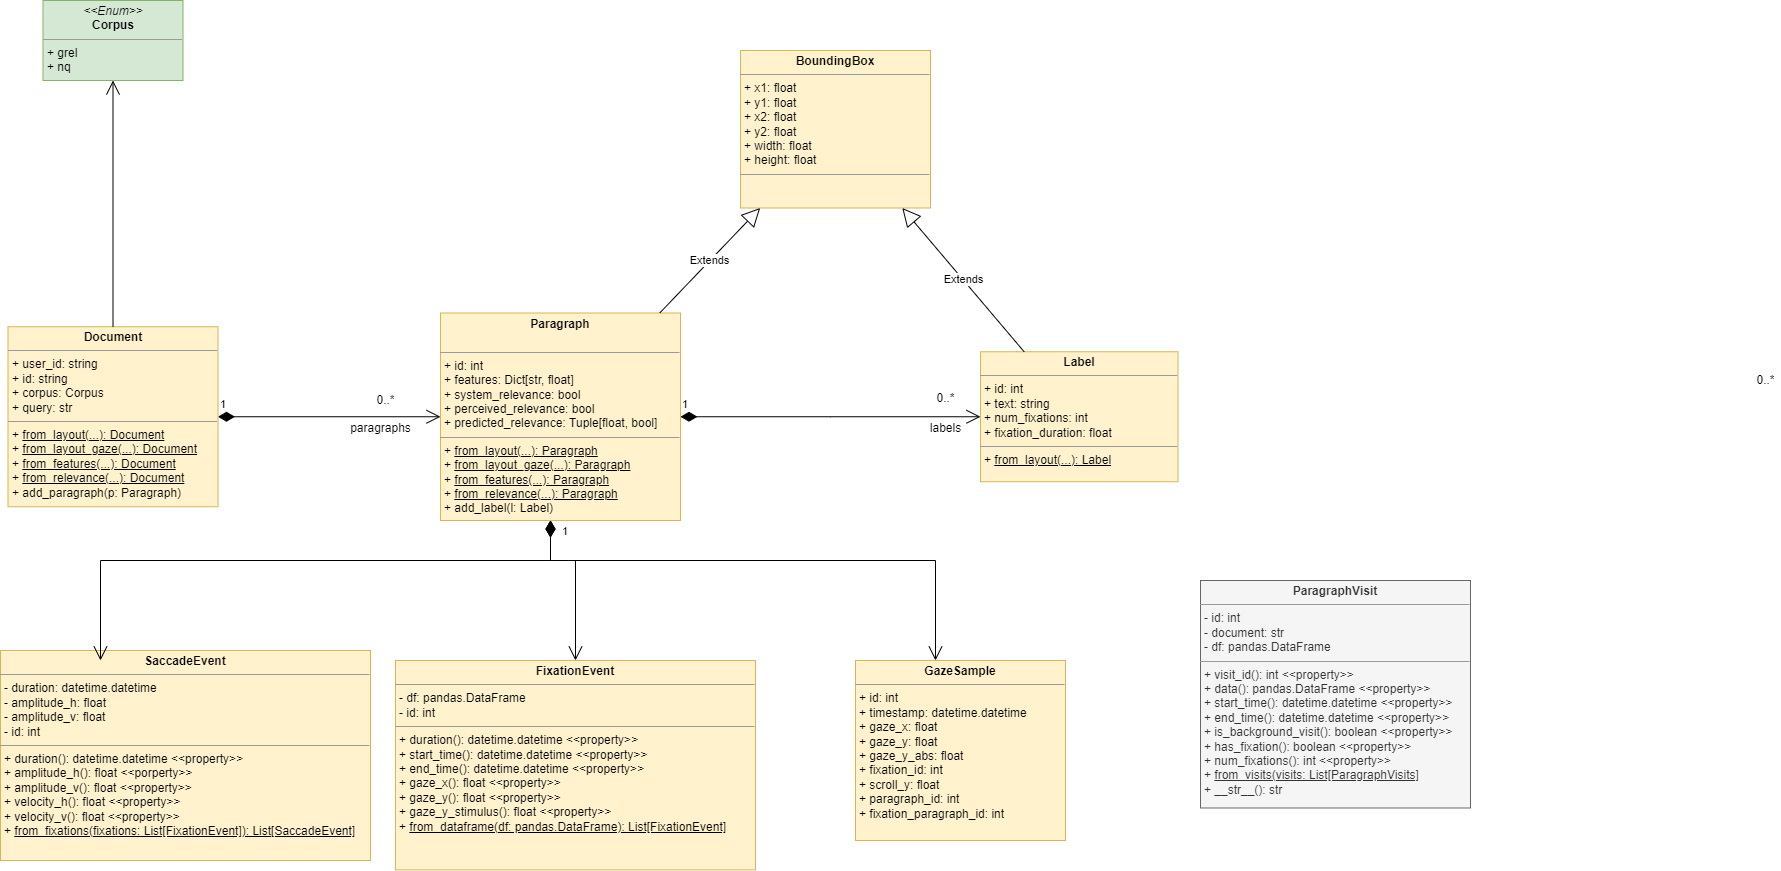

The diagram above was exported from draw.io. Its source (the exported page's mxGraphModel, read from the mxfile embedded in the PNG):
<mxGraphModel dx="2012" dy="4200" grid="1" gridSize="10" guides="1" tooltips="1" connect="1" arrows="1" fold="1" page="1" pageScale="1" pageWidth="827" pageHeight="1169" math="0" shadow="0">
  <root>
    <mxCell id="knFR3mYoM4SCSs_q2CdU-0" />
    <mxCell id="knFR3mYoM4SCSs_q2CdU-1" parent="knFR3mYoM4SCSs_q2CdU-0" />
    <mxCell id="knFR3mYoM4SCSs_q2CdU-9" value="&lt;p style=&quot;margin: 0px ; margin-top: 4px ; text-align: center&quot;&gt;&lt;b&gt;GazeSample&lt;/b&gt;&lt;/p&gt;&lt;hr size=&quot;1&quot;&gt;&lt;p style=&quot;margin: 0px ; margin-left: 4px&quot;&gt;+ id: int&lt;br&gt;&lt;/p&gt;&lt;p style=&quot;margin: 0px ; margin-left: 4px&quot;&gt;+ timestamp: datetime.datetime&lt;/p&gt;&lt;p style=&quot;margin: 0px ; margin-left: 4px&quot;&gt;+ gaze_x: float&amp;nbsp;&lt;/p&gt;&lt;p style=&quot;margin: 0px ; margin-left: 4px&quot;&gt;+ gaze_y: float&amp;nbsp;&lt;/p&gt;&lt;p style=&quot;margin: 0px ; margin-left: 4px&quot;&gt;+ gaze_y_abs: float&amp;nbsp;&lt;/p&gt;&lt;p style=&quot;margin: 0px ; margin-left: 4px&quot;&gt;+ fixation_id: int&amp;nbsp;&lt;/p&gt;&lt;p style=&quot;margin: 0px ; margin-left: 4px&quot;&gt;+ scroll_y: float&lt;/p&gt;&lt;p style=&quot;margin: 0px ; margin-left: 4px&quot;&gt;+ paragraph_id: int&lt;/p&gt;&lt;p style=&quot;margin: 0px ; margin-left: 4px&quot;&gt;+ fixation_paragraph_id: int&amp;nbsp;&lt;/p&gt;&lt;p style=&quot;margin: 0px ; margin-left: 4px&quot;&gt;&lt;br&gt;&lt;/p&gt;" style="verticalAlign=top;align=left;overflow=fill;fontSize=12;fontFamily=Helvetica;html=1;sketch=0;fillColor=#fff2cc;strokeColor=#d6b656;" parent="knFR3mYoM4SCSs_q2CdU-1" vertex="1">
      <mxGeometry x="745" y="-2680" width="210" height="180" as="geometry" />
    </mxCell>
    <mxCell id="knFR3mYoM4SCSs_q2CdU-10" value="&lt;p style=&quot;margin: 0px ; margin-top: 4px ; text-align: center&quot;&gt;&lt;i&gt;&amp;lt;&amp;lt;Enum&amp;gt;&amp;gt;&lt;/i&gt;&lt;br&gt;&lt;b&gt;Corpus&lt;/b&gt;&lt;/p&gt;&lt;hr size=&quot;1&quot;&gt;&lt;p style=&quot;margin: 0px ; margin-left: 4px&quot;&gt;+ grel&lt;br&gt;+ nq&lt;/p&gt;" style="verticalAlign=top;align=left;overflow=fill;fontSize=12;fontFamily=Helvetica;html=1;sketch=0;fillColor=#d5e8d4;strokeColor=#82b366;" parent="knFR3mYoM4SCSs_q2CdU-1" vertex="1">
      <mxGeometry x="-67.5" y="-3340" width="140" height="80" as="geometry" />
    </mxCell>
    <mxCell id="knFR3mYoM4SCSs_q2CdU-12" value="&lt;p style=&quot;margin: 0px ; margin-top: 4px ; text-align: center&quot;&gt;&lt;b&gt;Label&lt;/b&gt;&lt;/p&gt;&lt;hr size=&quot;1&quot;&gt;&lt;p style=&quot;margin: 0px 0px 0px 4px&quot;&gt;+ id: int&lt;/p&gt;&lt;p style=&quot;margin: 0px 0px 0px 4px&quot;&gt;+ text: string&lt;br&gt;&lt;/p&gt;&lt;p style=&quot;margin: 0px 0px 0px 4px&quot;&gt;+ num_fixations: int&amp;nbsp;&lt;br&gt;&lt;/p&gt;&lt;p style=&quot;margin: 0px 0px 0px 4px&quot;&gt;+ fixation_duration: float&lt;/p&gt;&lt;hr size=&quot;1&quot;&gt;&lt;p style=&quot;margin: 0px ; margin-left: 4px&quot;&gt;+ &lt;u&gt;from_layout(...): Label&lt;/u&gt;&lt;/p&gt;" style="verticalAlign=top;align=left;overflow=fill;fontSize=12;fontFamily=Helvetica;html=1;sketch=0;fillColor=#fff2cc;strokeColor=#d6b656;" parent="knFR3mYoM4SCSs_q2CdU-1" vertex="1">
      <mxGeometry x="870" y="-2988.75" width="197.5" height="130" as="geometry" />
    </mxCell>
    <mxCell id="AEysoFiAyXjnOx2o2uEJ-2" value="&lt;p style=&quot;margin: 0px ; margin-top: 4px ; text-align: center&quot;&gt;&lt;b&gt;Document&lt;/b&gt;&lt;/p&gt;&lt;hr size=&quot;1&quot;&gt;&lt;p style=&quot;margin: 0px 0px 0px 4px&quot;&gt;+ user_id: string&lt;/p&gt;&lt;p style=&quot;margin: 0px 0px 0px 4px&quot;&gt;+ id: string&lt;/p&gt;&lt;p style=&quot;margin: 0px 0px 0px 4px&quot;&gt;+ corpus: Corpus&lt;/p&gt;&lt;p style=&quot;margin: 0px 0px 0px 4px&quot;&gt;+ query: str&lt;br&gt;&lt;/p&gt;&lt;hr size=&quot;1&quot;&gt;&lt;p style=&quot;margin: 0px ; margin-left: 4px&quot;&gt;+ &lt;u&gt;from_layout(...): Document&lt;/u&gt;&lt;/p&gt;&lt;p style=&quot;margin: 0px ; margin-left: 4px&quot;&gt;+ &lt;u&gt;from_layout_gaze(...): Document&lt;/u&gt;&lt;/p&gt;&lt;p style=&quot;margin: 0px ; margin-left: 4px&quot;&gt;+ &lt;u&gt;from_features(...): Document&lt;/u&gt;&lt;/p&gt;&lt;p style=&quot;margin: 0px ; margin-left: 4px&quot;&gt;+ &lt;u&gt;from_relevance(...): Document&lt;/u&gt;&lt;/p&gt;&lt;p style=&quot;margin: 0px ; margin-left: 4px&quot;&gt;+ add_paragraph(p: Paragraph)&lt;/p&gt;" style="verticalAlign=top;align=left;overflow=fill;fontSize=12;fontFamily=Helvetica;html=1;sketch=0;fillColor=#fff2cc;strokeColor=#d6b656;" parent="knFR3mYoM4SCSs_q2CdU-1" vertex="1">
      <mxGeometry x="-102.5" y="-3013.75" width="210" height="180" as="geometry" />
    </mxCell>
    <mxCell id="AEysoFiAyXjnOx2o2uEJ-3" value="&lt;p style=&quot;margin: 0px ; margin-top: 4px ; text-align: center&quot;&gt;&lt;b&gt;ParagraphVisit&lt;/b&gt;&lt;/p&gt;&lt;hr size=&quot;1&quot;&gt;&lt;p style=&quot;margin: 0px ; margin-left: 4px&quot;&gt;- id: int&amp;nbsp;&lt;/p&gt;&lt;p style=&quot;margin: 0px ; margin-left: 4px&quot;&gt;- document: str&amp;nbsp;&lt;/p&gt;&lt;p style=&quot;margin: 0px ; margin-left: 4px&quot;&gt;- df: pandas.DataFrame&lt;/p&gt;&lt;hr size=&quot;1&quot;&gt;&lt;p style=&quot;margin: 0px ; margin-left: 4px&quot;&gt;&lt;span&gt;+ visit_id(): int &amp;lt;&amp;lt;property&amp;gt;&amp;gt;&amp;nbsp;&lt;/span&gt;&lt;br&gt;&lt;/p&gt;&lt;p style=&quot;margin: 0px ; margin-left: 4px&quot;&gt;+ data(): pandas.DataFrame &amp;lt;&amp;lt;property&amp;gt;&amp;gt;&lt;/p&gt;&lt;p style=&quot;margin: 0px ; margin-left: 4px&quot;&gt;+ start_time(): datetime.datetime &amp;lt;&amp;lt;property&amp;gt;&amp;gt;&lt;/p&gt;&lt;p style=&quot;margin: 0px ; margin-left: 4px&quot;&gt;+ end_time(): datetime.datetime &amp;lt;&amp;lt;property&amp;gt;&amp;gt;&amp;nbsp;&lt;/p&gt;&lt;p style=&quot;margin: 0px ; margin-left: 4px&quot;&gt;+ is_background_visit(): boolean &amp;lt;&amp;lt;property&amp;gt;&amp;gt;&lt;/p&gt;&lt;p style=&quot;margin: 0px ; margin-left: 4px&quot;&gt;+ has_fixation(): boolean &amp;lt;&amp;lt;property&amp;gt;&amp;gt;&lt;/p&gt;&lt;p style=&quot;margin: 0px ; margin-left: 4px&quot;&gt;+ num_fixations(): int &amp;lt;&amp;lt;property&amp;gt;&amp;gt;&lt;/p&gt;&lt;p style=&quot;margin: 0px 0px 0px 4px&quot;&gt;+&amp;nbsp;&lt;u&gt;from_visits(visits: List[ParagraphVisits]&lt;/u&gt;&lt;/p&gt;&lt;p style=&quot;margin: 0px ; margin-left: 4px&quot;&gt;+ __str__(): str&lt;/p&gt;" style="verticalAlign=top;align=left;overflow=fill;fontSize=12;fontFamily=Helvetica;html=1;fillColor=#f5f5f5;strokeColor=#666666;fontColor=#333333;" parent="knFR3mYoM4SCSs_q2CdU-1" vertex="1">
      <mxGeometry x="1090" y="-2760" width="270" height="227.5" as="geometry" />
    </mxCell>
    <mxCell id="AEysoFiAyXjnOx2o2uEJ-4" value="&lt;p style=&quot;margin: 0px ; margin-top: 4px ; text-align: center&quot;&gt;&lt;b&gt;FixationEvent&lt;/b&gt;&lt;/p&gt;&lt;hr size=&quot;1&quot;&gt;&lt;p style=&quot;margin: 0px ; margin-left: 4px&quot;&gt;- df: pandas.DataFrame&lt;/p&gt;&lt;p style=&quot;margin: 0px ; margin-left: 4px&quot;&gt;- id: int&lt;/p&gt;&lt;hr size=&quot;1&quot;&gt;&lt;p style=&quot;margin: 0px ; margin-left: 4px&quot;&gt;+ duration(): datetime.datetime &amp;lt;&amp;lt;property&amp;gt;&amp;gt;&lt;/p&gt;&lt;p style=&quot;margin: 0px 0px 0px 4px&quot;&gt;+ start_time(): datetime.datetime &amp;lt;&amp;lt;property&amp;gt;&amp;gt;&lt;/p&gt;&lt;p style=&quot;margin: 0px 0px 0px 4px&quot;&gt;+ end_time(): datetime.datetime &amp;lt;&amp;lt;property&amp;gt;&amp;gt;&amp;nbsp;&lt;/p&gt;&lt;p style=&quot;margin: 0px 0px 0px 4px&quot;&gt;+ gaze_x(): float &amp;lt;&amp;lt;property&amp;gt;&amp;gt;&lt;/p&gt;&lt;p style=&quot;margin: 0px 0px 0px 4px&quot;&gt;+ gaze_y(): float &amp;lt;&amp;lt;property&amp;gt;&amp;gt;&amp;nbsp;&lt;/p&gt;&lt;p style=&quot;margin: 0px 0px 0px 4px&quot;&gt;+ gaze_y_stimulus(): float &amp;lt;&amp;lt;property&amp;gt;&amp;gt;&amp;nbsp;&lt;/p&gt;&lt;p style=&quot;margin: 0px 0px 0px 4px&quot;&gt;+ &lt;u&gt;from_dataframe(df: pandas.DataFrame): List[FixationEvent]&lt;/u&gt;&lt;/p&gt;" style="verticalAlign=top;align=left;overflow=fill;fontSize=12;fontFamily=Helvetica;html=1;fillColor=#fff2cc;strokeColor=#d6b656;" parent="knFR3mYoM4SCSs_q2CdU-1" vertex="1">
      <mxGeometry x="285" y="-2680" width="360" height="209.38" as="geometry" />
    </mxCell>
    <mxCell id="AEysoFiAyXjnOx2o2uEJ-5" value="&lt;p style=&quot;margin: 0px ; margin-top: 4px ; text-align: center&quot;&gt;&lt;b&gt;SaccadeEvent&lt;/b&gt;&lt;/p&gt;&lt;hr size=&quot;1&quot;&gt;&lt;p style=&quot;margin: 0px ; margin-left: 4px&quot;&gt;- duration: datetime.datetime&amp;nbsp;&lt;/p&gt;&lt;p style=&quot;margin: 0px ; margin-left: 4px&quot;&gt;- amplitude_h: float&amp;nbsp;&lt;/p&gt;&lt;p style=&quot;margin: 0px ; margin-left: 4px&quot;&gt;- amplitude_v: float&amp;nbsp;&lt;/p&gt;&lt;p style=&quot;margin: 0px ; margin-left: 4px&quot;&gt;- id: int&lt;/p&gt;&lt;hr size=&quot;1&quot;&gt;&lt;p style=&quot;margin: 0px ; margin-left: 4px&quot;&gt;+ duration(): datetime.datetime &amp;lt;&amp;lt;property&amp;gt;&amp;gt;&lt;/p&gt;&lt;p style=&quot;margin: 0px ; margin-left: 4px&quot;&gt;+ amplitude_h(): float &amp;lt;&amp;lt;porperty&amp;gt;&amp;gt;&lt;/p&gt;&lt;p style=&quot;margin: 0px ; margin-left: 4px&quot;&gt;+ amplitude_v(): float &amp;lt;&amp;lt;property&amp;gt;&amp;gt;&amp;nbsp;&lt;/p&gt;&lt;p style=&quot;margin: 0px ; margin-left: 4px&quot;&gt;+ velocity_h(): float &amp;lt;&amp;lt;property&amp;gt;&amp;gt;&amp;nbsp;&lt;/p&gt;&lt;p style=&quot;margin: 0px ; margin-left: 4px&quot;&gt;+ velocity_v(): float &amp;lt;&amp;lt;property&amp;gt;&amp;gt;&lt;/p&gt;&lt;p style=&quot;margin: 0px ; margin-left: 4px&quot;&gt;+ &lt;u&gt;from_fixations(fixations: List[FixationEvent]): List[SaccadeEvent]&lt;/u&gt;&lt;/p&gt;" style="verticalAlign=top;align=left;overflow=fill;fontSize=12;fontFamily=Helvetica;html=1;fillColor=#fff2cc;strokeColor=#d6b656;" parent="knFR3mYoM4SCSs_q2CdU-1" vertex="1">
      <mxGeometry x="-110" y="-2690" width="370" height="210" as="geometry" />
    </mxCell>
    <mxCell id="_1TxQ9X7sGhqXNk_aN0h-0" value="&lt;p style=&quot;margin: 0px ; margin-top: 4px ; text-align: center&quot;&gt;&lt;b&gt;BoundingBox&lt;/b&gt;&lt;/p&gt;&lt;hr size=&quot;1&quot;&gt;&lt;p style=&quot;margin: 0px 0px 0px 4px&quot;&gt;&lt;span&gt;+ x1: float&lt;/span&gt;&lt;br&gt;&lt;/p&gt;&lt;p style=&quot;margin: 0px 0px 0px 4px&quot;&gt;+ y1: float&lt;/p&gt;&lt;p style=&quot;margin: 0px 0px 0px 4px&quot;&gt;+ x2: float&lt;/p&gt;&lt;p style=&quot;margin: 0px 0px 0px 4px&quot;&gt;+ y2: float&lt;/p&gt;&lt;p style=&quot;margin: 0px 0px 0px 4px&quot;&gt;+ width: float&lt;/p&gt;&lt;p style=&quot;margin: 0px 0px 0px 4px&quot;&gt;+ height: float&lt;/p&gt;&lt;hr size=&quot;1&quot;&gt;&lt;p style=&quot;margin: 0px ; margin-left: 4px&quot;&gt;&lt;br&gt;&lt;/p&gt;" style="verticalAlign=top;align=left;overflow=fill;fontSize=12;fontFamily=Helvetica;html=1;sketch=0;fillColor=#fff2cc;strokeColor=#d6b656;" parent="knFR3mYoM4SCSs_q2CdU-1" vertex="1">
      <mxGeometry x="630" y="-3290" width="190" height="157.5" as="geometry" />
    </mxCell>
    <mxCell id="uFc_rh3QcyhoF8DS5KiE-0" value="&lt;p style=&quot;margin: 0px ; margin-top: 4px ; text-align: center&quot;&gt;&lt;b&gt;Paragraph&lt;/b&gt;&lt;/p&gt;&lt;span style=&quot;color: rgba(0 , 0 , 0 , 0) ; font-family: monospace ; font-size: 0px&quot;&gt;%3CmxGraphModel%3E%3Croot%3E%3CmxCell%20id%3D%220%22%2F%3E%3CmxCell%20id%3D%221%22%20parent%3D%220%22%2F%3E%3CmxCell%20id%3D%222%22%20value%3D%22%26lt%3Bp%20style%3D%26quot%3Bmargin%3A%200px%20%3B%20margin-top%3A%204px%20%3B%20text-align%3A%20center%26quot%3B%26gt%3B%26lt%3Bb%26gt%3BDocument%26lt%3B%2Fb%26gt%3B%26lt%3B%2Fp%26gt%3B%26lt%3Bhr%20size%3D%26quot%3B1%26quot%3B%26gt%3B%26lt%3Bp%20style%3D%26quot%3Bmargin%3A%200px%200px%200px%204px%26quot%3B%26gt%3B%2B%20user_id%3A%20string%26lt%3B%2Fp%26gt%3B%26lt%3Bp%20style%3D%26quot%3Bmargin%3A%200px%200px%200px%204px%26quot%3B%26gt%3B%2B%20id%3A%20string%26lt%3B%2Fp%26gt%3B%26lt%3Bp%20style%3D%26quot%3Bmargin%3A%200px%200px%200px%204px%26quot%3B%26gt%3B%2B%20corpus%3A%20Corpus%26lt%3B%2Fp%26gt%3B%26lt%3Bp%20style%3D%26quot%3Bmargin%3A%200px%200px%200px%204px%26quot%3B%26gt%3B%2B%20query%3A%20string%26lt%3B%2Fp%26gt%3B%26lt%3Bhr%20size%3D%26quot%3B1%26quot%3B%26gt%3B%26lt%3Bp%20style%3D%26quot%3Bmargin%3A%200px%20%3B%20margin-left%3A%204px%26quot%3B%26gt%3B%26lt%3Bbr%26gt%3B%26lt%3B%2Fp%26gt%3B%22%20style%3D%22verticalAlign%3Dtop%3Balign%3Dleft%3Boverflow%3Dfill%3BfontSize%3D12%3BfontFamily%3DHelvetica%3Bhtml%3D1%3Bsketch%3D0%3BfillColor%3D%23fff2cc%3BstrokeColor%3D%23d6b656%3B%22%20vertex%3D%221%22%20parent%3D%221%22%3E%3CmxGeometry%20x%3D%22-120%22%20y%3D%22-2280%22%20width%3D%22205%22%20height%3D%22120%22%20as%3D%22geometry%22%2F%3E%3C%2FmxCell%3E%3C%2Froot%3E%3C%2FmxGraphModel%3E&lt;/span&gt;&lt;hr size=&quot;1&quot;&gt;&lt;p style=&quot;margin: 0px 0px 0px 4px&quot;&gt;+ id: int&lt;/p&gt;&lt;p style=&quot;margin: 0px 0px 0px 4px&quot;&gt;+ features: Dict[str, float]&lt;br&gt;&lt;/p&gt;&lt;p style=&quot;margin: 0px 0px 0px 4px&quot;&gt;+ system_relevance: bool&lt;br&gt;&lt;/p&gt;&lt;p style=&quot;margin: 0px 0px 0px 4px&quot;&gt;+ perceived_relevance: bool&lt;/p&gt;&lt;p style=&quot;margin: 0px 0px 0px 4px&quot;&gt;+ predicted_relevance: Tuple[float, bool]&lt;/p&gt;&lt;hr size=&quot;1&quot;&gt;&lt;p style=&quot;margin: 0px 0px 0px 4px&quot;&gt;+&amp;nbsp;&lt;u&gt;from_layout(...): Paragraph&lt;/u&gt;&lt;/p&gt;&lt;p style=&quot;margin: 0px 0px 0px 4px&quot;&gt;+&amp;nbsp;&lt;u&gt;from_layout_gaze(...): Paragraph&lt;/u&gt;&lt;/p&gt;&lt;p style=&quot;margin: 0px 0px 0px 4px&quot;&gt;+&amp;nbsp;&lt;u&gt;from_features(...): Paragraph&lt;/u&gt;&lt;/p&gt;&lt;p style=&quot;margin: 0px 0px 0px 4px&quot;&gt;+&amp;nbsp;&lt;u&gt;from_relevance(...): Paragraph&lt;/u&gt;&lt;/p&gt;&lt;p style=&quot;margin: 0px 0px 0px 4px&quot;&gt;+ add_label(l: Label)&lt;/p&gt;" style="verticalAlign=top;align=left;overflow=fill;fontSize=12;fontFamily=Helvetica;html=1;sketch=0;fillColor=#fff2cc;strokeColor=#d6b656;" parent="knFR3mYoM4SCSs_q2CdU-1" vertex="1">
      <mxGeometry x="330" y="-3027.5" width="240" height="207.5" as="geometry" />
    </mxCell>
    <mxCell id="fvqjZs3JRz7CZBGbSIiC-1" value="" style="endArrow=open;endFill=1;endSize=12;html=1;rounded=0;" parent="knFR3mYoM4SCSs_q2CdU-1" source="AEysoFiAyXjnOx2o2uEJ-2" target="knFR3mYoM4SCSs_q2CdU-10" edge="1">
      <mxGeometry width="160" relative="1" as="geometry">
        <mxPoint x="-235" y="-2800" as="sourcePoint" />
        <mxPoint x="-75" y="-2800" as="targetPoint" />
      </mxGeometry>
    </mxCell>
    <mxCell id="fvqjZs3JRz7CZBGbSIiC-3" value="1" style="endArrow=open;html=1;endSize=12;startArrow=diamondThin;startSize=14;startFill=1;edgeStyle=orthogonalEdgeStyle;align=left;verticalAlign=bottom;rounded=0;entryX=0;entryY=0.5;entryDx=0;entryDy=0;" parent="knFR3mYoM4SCSs_q2CdU-1" source="AEysoFiAyXjnOx2o2uEJ-2" target="uFc_rh3QcyhoF8DS5KiE-0" edge="1">
      <mxGeometry x="-1" y="3" relative="1" as="geometry">
        <mxPoint x="260" y="-2850" as="sourcePoint" />
        <mxPoint x="420" y="-2850" as="targetPoint" />
      </mxGeometry>
    </mxCell>
    <mxCell id="fvqjZs3JRz7CZBGbSIiC-4" value="paragraphs" style="text;html=1;align=center;verticalAlign=middle;resizable=0;points=[];autosize=1;strokeColor=none;fillColor=none;" parent="knFR3mYoM4SCSs_q2CdU-1" vertex="1">
      <mxGeometry x="230" y="-2922" width="80" height="20" as="geometry" />
    </mxCell>
    <mxCell id="fvqjZs3JRz7CZBGbSIiC-5" value="1" style="endArrow=open;html=1;endSize=12;startArrow=diamondThin;startSize=14;startFill=1;edgeStyle=orthogonalEdgeStyle;align=left;verticalAlign=bottom;rounded=0;entryX=0;entryY=0.5;entryDx=0;entryDy=0;" parent="knFR3mYoM4SCSs_q2CdU-1" source="uFc_rh3QcyhoF8DS5KiE-0" target="knFR3mYoM4SCSs_q2CdU-12" edge="1">
      <mxGeometry x="-1" y="3" relative="1" as="geometry">
        <mxPoint x="1210" y="-2750" as="sourcePoint" />
        <mxPoint x="1370" y="-2750" as="targetPoint" />
      </mxGeometry>
    </mxCell>
    <mxCell id="fvqjZs3JRz7CZBGbSIiC-6" value="0..*" style="text;html=1;align=center;verticalAlign=middle;resizable=0;points=[];autosize=1;strokeColor=none;fillColor=none;" parent="knFR3mYoM4SCSs_q2CdU-1" vertex="1">
      <mxGeometry x="820" y="-2952" width="30" height="20" as="geometry" />
    </mxCell>
    <mxCell id="fvqjZs3JRz7CZBGbSIiC-7" value="0..*" style="text;html=1;align=center;verticalAlign=middle;resizable=0;points=[];autosize=1;strokeColor=none;fillColor=none;" parent="knFR3mYoM4SCSs_q2CdU-1" vertex="1">
      <mxGeometry x="1640" y="-2970" width="30" height="20" as="geometry" />
    </mxCell>
    <mxCell id="fvqjZs3JRz7CZBGbSIiC-11" value="1" style="endArrow=open;html=1;endSize=12;startArrow=diamondThin;startSize=14;startFill=1;edgeStyle=orthogonalEdgeStyle;align=left;verticalAlign=bottom;rounded=0;" parent="knFR3mYoM4SCSs_q2CdU-1" source="uFc_rh3QcyhoF8DS5KiE-0" target="knFR3mYoM4SCSs_q2CdU-9" edge="1">
      <mxGeometry x="-0.9172" y="10" relative="1" as="geometry">
        <mxPoint x="435" y="-3160" as="sourcePoint" />
        <mxPoint x="865" y="-3140" as="targetPoint" />
        <Array as="points">
          <mxPoint x="440" y="-2780" />
          <mxPoint x="825" y="-2780" />
        </Array>
        <mxPoint as="offset" />
      </mxGeometry>
    </mxCell>
    <mxCell id="fvqjZs3JRz7CZBGbSIiC-12" value="1" style="endArrow=open;html=1;endSize=12;startArrow=diamondThin;startSize=14;startFill=1;edgeStyle=orthogonalEdgeStyle;align=left;verticalAlign=bottom;rounded=0;" parent="knFR3mYoM4SCSs_q2CdU-1" source="uFc_rh3QcyhoF8DS5KiE-0" edge="1">
      <mxGeometry x="-0.9337" y="10" relative="1" as="geometry">
        <mxPoint x="435" y="-3160" as="sourcePoint" />
        <mxPoint x="-10" y="-2680" as="targetPoint" />
        <mxPoint as="offset" />
        <Array as="points">
          <mxPoint x="440" y="-2780" />
          <mxPoint x="-10" y="-2780" />
        </Array>
      </mxGeometry>
    </mxCell>
    <mxCell id="fvqjZs3JRz7CZBGbSIiC-13" value="1" style="endArrow=open;html=1;endSize=12;startArrow=diamondThin;startSize=14;startFill=1;edgeStyle=orthogonalEdgeStyle;align=left;verticalAlign=bottom;rounded=0;" parent="knFR3mYoM4SCSs_q2CdU-1" source="uFc_rh3QcyhoF8DS5KiE-0" target="AEysoFiAyXjnOx2o2uEJ-4" edge="1">
      <mxGeometry x="-0.7619" y="10" relative="1" as="geometry">
        <mxPoint x="435" y="-3230" as="sourcePoint" />
        <mxPoint y="-2690" as="targetPoint" />
        <mxPoint as="offset" />
        <Array as="points">
          <mxPoint x="440" y="-2780" />
          <mxPoint x="465" y="-2780" />
        </Array>
      </mxGeometry>
    </mxCell>
    <mxCell id="fvqjZs3JRz7CZBGbSIiC-23" value="labels" style="text;html=1;align=center;verticalAlign=middle;resizable=0;points=[];autosize=1;strokeColor=none;fillColor=none;" parent="knFR3mYoM4SCSs_q2CdU-1" vertex="1">
      <mxGeometry x="810" y="-2922" width="50" height="20" as="geometry" />
    </mxCell>
    <mxCell id="nDFZKotCYAEdXmnTFMZe-0" value="Extends" style="endArrow=block;endSize=16;endFill=0;html=1;rounded=0;" edge="1" parent="knFR3mYoM4SCSs_q2CdU-1" source="knFR3mYoM4SCSs_q2CdU-12" target="_1TxQ9X7sGhqXNk_aN0h-0">
      <mxGeometry width="160" relative="1" as="geometry">
        <mxPoint x="830" y="-3160" as="sourcePoint" />
        <mxPoint x="990" y="-3160" as="targetPoint" />
      </mxGeometry>
    </mxCell>
    <mxCell id="nDFZKotCYAEdXmnTFMZe-1" value="Extends" style="endArrow=block;endSize=16;endFill=0;html=1;rounded=0;" edge="1" parent="knFR3mYoM4SCSs_q2CdU-1" source="uFc_rh3QcyhoF8DS5KiE-0" target="_1TxQ9X7sGhqXNk_aN0h-0">
      <mxGeometry width="160" relative="1" as="geometry">
        <mxPoint x="830" y="-3160" as="sourcePoint" />
        <mxPoint x="990" y="-3160" as="targetPoint" />
      </mxGeometry>
    </mxCell>
    <mxCell id="nDFZKotCYAEdXmnTFMZe-4" value="0..*" style="text;html=1;align=center;verticalAlign=middle;resizable=0;points=[];autosize=1;strokeColor=none;fillColor=none;" vertex="1" parent="knFR3mYoM4SCSs_q2CdU-1">
      <mxGeometry x="260" y="-2950" width="30" height="20" as="geometry" />
    </mxCell>
  </root>
</mxGraphModel>